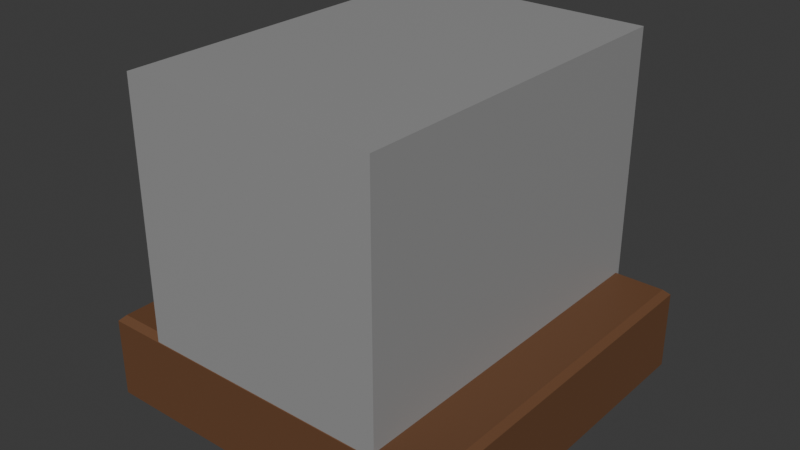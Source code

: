 # Source: wall1_1.blend  (saved by Blender 4.2.66; exported with 4.5.12 LTS)
import bpy
from mathutils import Matrix  # noqa: F401  (used for matrix-valued properties, if any)

bpy.ops.wm.read_factory_settings(use_empty=True)
scene = bpy.context.scene
scene.name = 'Scene'

# ---- collections
col_collection = bpy.data.collections.new('Collection'); scene.collection.children.link(col_collection)

# ---- materials (node trees are filled in below, after node groups)
mat_material = bpy.data.materials.new('Material')
mat_material.alpha_threshold = 0.0
mat_material.roughness = 0.5
mat_material.line_color = (0.0, 0.0, 0.0, 1.0)
mat_material_001 = bpy.data.materials.new('Material.001')

# ---- material node trees
mat_material.use_nodes = True; mat_material.node_tree.nodes.clear()
_N = mat_material.node_tree.nodes; _L = mat_material.node_tree.links
n0 = _N.new('ShaderNodeOutputMaterial'); n0.name = 'Material Output'; n0.location = (300, 300)
n1 = _N.new('ShaderNodeBsdfPrincipled'); n1.name = 'Principled BSDF'; n1.location = (10, 300)
n1.inputs[0].default_value = (0.147, 0.0648, 0.02843, 1.0)
n1.inputs[2].default_value = 0.658
n1.inputs[3].default_value = 1.45
_L.new(n1.outputs[0], n0.inputs[0])
n0.is_active_output = True
mat_material_001.use_nodes = True; mat_material_001.node_tree.nodes.clear()
_N = mat_material_001.node_tree.nodes; _L = mat_material_001.node_tree.links
n0 = _N.new('ShaderNodeBsdfPrincipled'); n0.name = 'Principled BSDF'; n0.location = (10, 300)
n0.inputs[0].default_value = (0.3178, 0.3178, 0.3178, 1.0)
n1 = _N.new('ShaderNodeOutputMaterial'); n1.name = 'Material Output'; n1.location = (300, 300)
_L.new(n0.outputs[0], n1.inputs[0])
n1.is_active_output = True

# ---- world
world_world = bpy.data.worlds.new('World'); scene.world = world_world
world_world.use_nodes = True; world_world.node_tree.nodes.clear()
_N = world_world.node_tree.nodes; _L = world_world.node_tree.links
n0 = _N.new('ShaderNodeOutputWorld'); n0.name = 'World Output'; n0.location = (300, 300)
n1 = _N.new('ShaderNodeBackground'); n1.name = 'Background'; n1.location = (10, 300)
n1.inputs[0].default_value = (0.05088, 0.05088, 0.05088, 1.0)
_L.new(n1.outputs[0], n0.inputs[0])
n0.is_active_output = True
world_world.color = (0.05088, 0.05088, 0.05088)
world_world.sun_shadow_jitter_overblur = 0.0

# ---- meshes
me_cube_001 = bpy.data.meshes.new('Cube.001')
me_cube_001.from_pydata([(-0.5, -0.5, 0.006485), (-0.5, 0.5, 0.006485), (0.5, -0.5, 0.006485), (0.5, 0.5, 0.006485), (-0.4839, -0.4839, 0.2394), (-0.5, -0.5, 0.2233), (-0.4839, 0.4839, 0.2394), (-0.5, 0.5, 0.2233), (0.4839, -0.4839, 0.2394), (0.5, -0.5, 0.2233), (0.4839, 0.4839, 0.2394), (0.5, 0.5, 0.2233), (-0.3453, -0.3453, 0.222), (-0.3453, -0.3453, 0.9126), (-0.3453, 0.3453, 0.222), (-0.3453, 0.3453, 0.9126), (0.3453, -0.3453, 0.222), (0.3453, -0.3453, 0.9126), (0.3453, 0.3453, 0.222), (0.3453, 0.3453, 0.9126), (-0.3453, 0.4988, 0.222), (-0.3453, 0.4988, 0.9126), (0.3453, 0.4988, 0.222), (0.3453, 0.4988, 0.9126), (-0.3453, -0.4988, 0.222), (-0.3453, -0.4988, 0.9126), (0.3453, -0.4988, 0.9126), (0.3453, -0.4988, 0.222)], [], [(10, 6, 4, 8), (3, 11, 9, 2), (0, 5, 7, 1), (1, 3, 2, 0), (1, 7, 11, 3), (4, 6, 7, 5), (6, 10, 11, 7), (10, 8, 9, 11), (8, 4, 5, 9), (2, 9, 5, 0), (12, 13, 15, 14), (19, 18, 22, 23), (18, 19, 17, 16), (17, 13, 25, 26), (14, 18, 16, 12), (19, 15, 13, 17), (20, 21, 23, 22), (18, 14, 20, 22), (15, 19, 23, 21), (14, 15, 21, 20), (27, 26, 25, 24), (16, 17, 26, 27), (13, 12, 24, 25), (12, 16, 27, 24)])
me_cube_001.polygons.foreach_set('material_index', [0, 0, 0, 0, 0, 0, 0, 0, 0, 0, 1, 1, 1, 1, 1, 1, 1, 1, 1, 1, 1, 1, 1, 1])
_uv = me_cube_001.uv_layers.new(name='UVMap')
_uv.uv.foreach_set('vector', [0.629, 0.504, 0.871, 0.504, 0.871, 0.746, 0.629, 0.746, 0.375, 0.5, 0.6077, 0.5, 0.6077, 0.75, 0.375, 0.75, 0.375, 0.0, 0.6077, 0.0, 0.6077, 0.25, 0.375, 0.25, 0.125, 0.5, 0.375, 0.5, 0.375, 0.75, 0.125, 0.75, 0.375, 0.25, 0.6077, 0.25, 0.6077, 0.5, 0.375, 0.5, 0.871, 0.746, 0.871, 0.504, 0.875, 0.5, 0.875, 0.75, 0.871, 0.504, 0.629, 0.504, 0.625, 0.5, 0.875, 0.5, 0.629, 0.504, 0.629, 0.746, 0.6077, 0.75, 0.6077, 0.5, 0.629, 0.746, 0.871, 0.746, 0.875, 0.75, 0.625, 0.75, 0.375, 0.75, 0.6077, 0.75, 0.6077, 1.0, 0.375, 1.0, 0.375, 0.0, 0.625, 0.0, 0.625, 0.25, 0.375, 0.25, 0.625, 0.5, 0.375, 0.5, 0.375, 0.5, 0.625, 0.5, 0.375, 0.5, 0.625, 0.5, 0.625, 0.75, 0.375, 0.75, 0.625, 0.75, 0.875, 0.75, 0.875, 0.75, 0.625, 0.75, 0.125, 0.5, 0.375, 0.5, 0.375, 0.75, 0.125, 0.75, 0.625, 0.5, 0.875, 0.5, 0.875, 0.75, 0.625, 0.75, 0.375, 0.25, 0.625, 0.25, 0.625, 0.5, 0.375, 0.5, 0.375, 0.5, 0.125, 0.5, 0.125, 0.5, 0.375, 0.5, 0.875, 0.5, 0.625, 0.5, 0.625, 0.5, 0.875, 0.5, 0.375, 0.25, 0.625, 0.25, 0.625, 0.25, 0.375, 0.25, 0.375, 0.75, 0.625, 0.75, 0.625, 1.0, 0.375, 1.0, 0.375, 0.75, 0.625, 0.75, 0.625, 0.75, 0.375, 0.75, 0.625, 0.0, 0.375, 0.0, 0.375, 0.0, 0.625, 0.0, 0.125, 0.75, 0.375, 0.75, 0.375, 0.75, 0.125, 0.75])
me_cube_001.materials.append(mat_material)
me_cube_001.materials.append(mat_material_001)
me_cube_001.update()

# ---- objects
ob_cube = bpy.data.objects.new('Cube', me_cube_001)

# ---- transforms, parenting, visibility, modifiers, constraints
ob_cube.location = (0.0, 0.0, 0.0)

# ---- collection membership
col_collection.objects.link(ob_cube)

# ---- scene / render settings (as saved in the file)
scene.frame_start = 1; scene.frame_end = 250; scene.frame_set(1)
scene.render.engine = 'BLENDER_EEVEE_NEXT'
bpy.context.view_layer.update()

# ---- added for rendering (the .blend has no active camera and no usable light): camera, sun
cam_auto = bpy.data.cameras.new('AutoCamera')
cam_auto.lens = 50.0
cam_auto.sensor_width = 36.0
cam_auto.clip_end = 1000.0
ob_auto_camera = bpy.data.objects.new('AutoCamera', cam_auto)
scene.collection.objects.link(ob_auto_camera)
ob_auto_camera.location = (1.55402, -1.86483, 1.70278)
ob_auto_camera.rotation_euler = (1.09748, -7.21219e-08, 0.694738)
scene.camera = ob_auto_camera
light_auto_sun = bpy.data.lights.new('AutoSun', 'SUN')
light_auto_sun.energy = 3.0
light_auto_sun.angle = 0.0523599
ob_auto_sun = bpy.data.objects.new('AutoSun', light_auto_sun)
scene.collection.objects.link(ob_auto_sun)
ob_auto_sun.rotation_euler = (0.872665, 0.174533, 0.523599)
bpy.context.view_layer.update()
